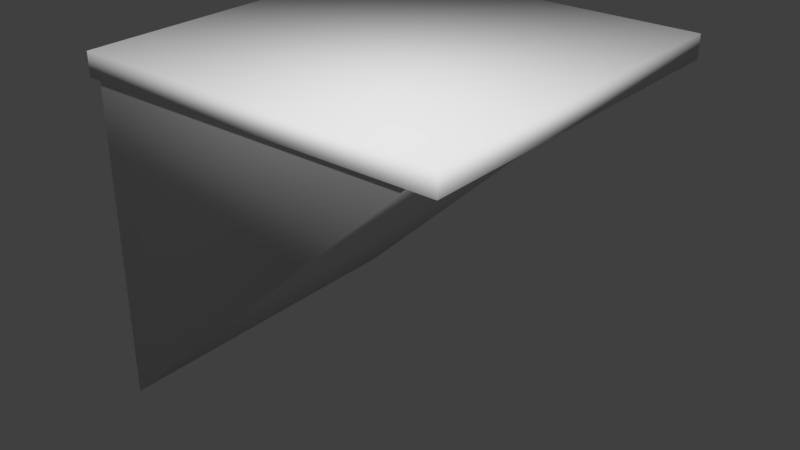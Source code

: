 # Source: panel_clip.blend  (saved by Blender 3.6.13; exported with 4.5.12 LTS)
import bpy
from mathutils import Matrix  # noqa: F401  (used for matrix-valued properties, if any)

bpy.ops.wm.read_factory_settings(use_empty=True)
scene = bpy.context.scene
scene.name = 'Scene'

# ---- materials (node trees are filled in below, after node groups)
mat_phy = bpy.data.materials.new('phy')
mat_phy.alpha_threshold = 0.0
mat_phy.use_transparent_shadow = False
mat_phy.roughness = 0.5
mat_arm_64x64 = bpy.data.materials.new('arm_64x64')
mat_arm_64x64.alpha_threshold = 0.0
mat_arm_64x64.use_transparent_shadow = False
mat_arm_64x64.roughness = 0.5

# ---- material node trees

# ---- world
world_world = bpy.data.worlds.new('World'); scene.world = world_world
world_world.color = (0.05088, 0.05088, 0.05088)
world_world.use_sun_shadow = False
world_world.sun_shadow_jitter_overblur = 0.0
world_world.cycles.sampling_method = 'MANUAL'

# ---- meshes
me_cube = bpy.data.meshes.new('Cube')
me_cube.from_pydata([(-16.0, -60.0, -104.0), (-16.0, -60.0, 14.0), (-16.0, 60.0, -104.0), (-16.0, 60.0, 14.0), (108.0, -60.0, 14.0), (108.0, 60.0, 14.0)], [], [(1, 3, 2, 0), (3, 5, 2), (0, 2, 5, 4), (4, 5, 3, 1), (0, 4, 1)])
me_cube.polygons.foreach_set('use_smooth', [1, 1, 1, 0, 1])
me_cube.materials.append(mat_phy)
me_cube.use_remesh_preserve_volume = False
me_cube.use_remesh_preserve_attributes = False
me_cube.use_mirror_vertex_groups = False
me_cube.update()
me_cube.normals_split_custom_set([tuple(v) for v in zip(*[iter([-0.7071, -0.7071, 0.0, -0.7071, 0.7071, 0.0, -0.3298, 0.5476, -0.769, -0.3298, -0.5476, -0.769, -0.7071, 0.7071, 0.0, 0.6204, 0.4358, -0.652, -0.3298, 0.5476, -0.769, -0.3298, -0.5476, -0.769, -0.3298, 0.5476, -0.769, 0.6204, 0.4358, -0.652, 0.6204, -0.4358, -0.652, 0.0, 0.0, 1.0, 0.0, 0.0, 1.0, 0.0, 0.0, 1.0, 0.0, 0.0, 1.0, -0.3298, -0.5476, -0.769, 0.6204, -0.4358, -0.652, -0.7071, -0.7071, 0.0])] * 3)])
me_cube_001 = bpy.data.meshes.new('Cube.001')
me_cube_001.from_pydata([(16.0, -32.0, 15.0), (16.0, -32.0, 15.0), (16.0, 32.0, 15.0), (16.0, 32.0, 15.0), (80.0, -32.0, 15.0), (80.0, -32.0, 15.0), (80.0, 32.0, 15.0), (80.0, 32.0, 15.0)], [(0, 1), (3, 2), (7, 6), (5, 4)], [(0, 2, 6, 4), (5, 7, 3, 1)])
_uv = me_cube_001.uv_layers.new(name='UVMap')
_uv.uv.foreach_set('vector', [0.046, 0.9562, 0.046, 0.8988, 0.1034, 0.8988, 0.1034, 0.9562, 0.1034, 0.8988, 0.1034, 0.9562, 0.046, 0.9562, 0.046, 0.8988])
me_cube_001.materials.append(mat_arm_64x64)
me_cube_001.use_remesh_preserve_volume = False
me_cube_001.use_remesh_preserve_attributes = False
me_cube_001.use_mirror_vertex_groups = False
me_cube_001.update()
me_cube_002 = bpy.data.meshes.new('Cube.002')
me_cube_002.from_pydata([(-15.5, -63.5, 8.0), (-15.5, -63.5, 16.0), (-15.5, 63.5, 8.0), (-15.5, 63.5, 16.0), (111.5, -63.5, 8.0), (111.5, -63.5, 16.0), (111.5, 63.5, 8.0), (111.5, 63.5, 16.0)], [], [(0, 1, 3, 2), (2, 3, 7, 6), (6, 7, 5, 4), (4, 5, 1, 0), (2, 6, 4, 0), (7, 3, 1, 5)])
me_cube_002.polygons.foreach_set('use_smooth', [True] * 6)
_uv = me_cube_002.uv_layers.new(name='UVMap')
_uv.uv.foreach_set('vector', [0.375, 0.0, 0.625, 0.0, 0.625, 0.25, 0.375, 0.25, 0.375, 0.25, 0.625, 0.25, 0.625, 0.5, 0.375, 0.5, 0.375, 0.5, 0.625, 0.5, 0.625, 0.75, 0.375, 0.75, 0.375, 0.75, 0.625, 0.75, 0.625, 1.0, 0.375, 1.0, 0.125, 0.5, 0.375, 0.5, 0.375, 0.75, 0.125, 0.75, 0.625, 0.5, 0.875, 0.5, 0.875, 0.75, 0.625, 0.75])
me_cube_002.materials.append(mat_phy)
me_cube_002.update()
me_cube_002.normals_split_custom_set([tuple(v) for v in zip(*[iter([-0.5774, -0.5774, -0.5774, -0.5774, -0.5774, 0.5774, -0.5774, 0.5774, 0.5774, -0.5774, 0.5774, -0.5774, -0.5774, 0.5774, -0.5774, -0.5774, 0.5774, 0.5774, 0.5774, 0.5774, 0.5774, 0.5774, 0.5774, -0.5774, 0.5774, 0.5774, -0.5774, 0.5774, 0.5774, 0.5774, 0.5774, -0.5774, 0.5774, 0.5774, -0.5774, -0.5774, 0.5774, -0.5774, -0.5774, 0.5774, -0.5774, 0.5774, -0.5774, -0.5774, 0.5774, -0.5774, -0.5774, -0.5774, -0.5774, 0.5774, -0.5774, 0.5774, 0.5774, -0.5774, 0.5774, -0.5774, -0.5774, -0.5774, -0.5774, -0.5774, 0.5774, 0.5774, 0.5774, -0.5774, 0.5774, 0.5774, -0.5774, -0.5774, 0.5774, 0.5774, -0.5774, 0.5774])] * 3)])
me_cube_003 = bpy.data.meshes.new('Cube.003')
me_cube_003.from_pydata([(-16.0, -16.0, 0.0), (-16.0, -16.0, 0.0), (-16.0, 16.0, 0.0), (-16.0, 16.0, 0.0), (16.0, -16.0, 0.0), (16.0, -16.0, 0.0), (16.0, 16.0, 0.0), (16.0, 16.0, 0.0)], [(0, 1), (3, 2), (7, 6), (5, 4)], [(0, 2, 6, 4), (5, 7, 3, 1)])
_uv = me_cube_003.uv_layers.new(name='UVMap')
_uv.uv.foreach_set('vector', [0.046, 0.9562, 0.046, 0.8988, 0.1034, 0.8988, 0.1034, 0.9562, 0.1034, 0.8988, 0.1034, 0.9562, 0.046, 0.9562, 0.046, 0.8988])
me_cube_003.materials.append(mat_arm_64x64)
me_cube_003.use_remesh_preserve_volume = False
me_cube_003.use_remesh_preserve_attributes = False
me_cube_003.use_mirror_vertex_groups = False
me_cube_003.update()

# ---- objects
ob_panel_clip_wedge_phy = bpy.data.objects.new('panel_clip_wedge_phy', me_cube)
ob_panel_clip_ref = bpy.data.objects.new('panel_clip_ref', me_cube_001)
ob_panel_clip_top_phy = bpy.data.objects.new('panel_clip_top_phy', me_cube_002)
ob_panel_clip_centre__ref = bpy.data.objects.new('panel_clip_centre_ ref', me_cube_003)

# ---- transforms, parenting, visibility, modifiers, constraints
ob_panel_clip_wedge_phy.location = (0.0, 0.0, 0.0)
ob_panel_clip_wedge_phy.lineart.crease_threshold = 0.0
ob_panel_clip_ref.location = (0.0, 0.0, 0.0)
ob_panel_clip_ref.lineart.crease_threshold = 0.0
ob_panel_clip_top_phy.location = (0.0, 0.0, 0.0)
ob_panel_clip_centre__ref.location = (0.0, 0.0, 0.0)
ob_panel_clip_centre__ref.lineart.crease_threshold = 0.0

# ---- collection membership
scene.collection.objects.link(ob_panel_clip_wedge_phy)
scene.collection.objects.link(ob_panel_clip_ref)
scene.collection.objects.link(ob_panel_clip_top_phy)
scene.collection.objects.link(ob_panel_clip_centre__ref)

# ---- scene / render settings (as saved in the file)
scene.frame_start = 1; scene.frame_end = 250; scene.frame_set(118)
scene.render.engine = 'BLENDER_EEVEE_NEXT'
scene.render.resolution_percentage = 50
scene.render.dither_intensity = 0.0
scene.cycles.use_denoising = False
scene.cycles.samples = 128
scene.cycles.sampling_pattern = 'TABULATED_SOBOL'
scene.cycles.light_sampling_threshold = 0.0
scene.cycles.use_adaptive_sampling = False
scene.cycles.use_light_tree = False
scene.cycles.blur_glossy = 0.0
scene.cycles.sample_clamp_indirect = 0.0
scene.view_settings.view_transform = 'Standard'
bpy.context.view_layer.update()

# ---- added for rendering (the .blend has no active camera and no usable light): camera, sun
cam_auto = bpy.data.cameras.new('AutoCamera')
cam_auto.lens = 50.0
cam_auto.sensor_width = 36.0
cam_auto.clip_end = 3512.18
ob_auto_camera = bpy.data.objects.new('AutoCamera', cam_auto)
scene.collection.objects.link(ob_auto_camera)
ob_auto_camera.location = (247.875, -240.15, 116.1)
ob_auto_camera.rotation_euler = (1.09748, -7.21219e-08, 0.694738)
scene.camera = ob_auto_camera
light_auto_sun = bpy.data.lights.new('AutoSun', 'SUN')
light_auto_sun.energy = 3.0
light_auto_sun.angle = 0.0523599
ob_auto_sun = bpy.data.objects.new('AutoSun', light_auto_sun)
scene.collection.objects.link(ob_auto_sun)
ob_auto_sun.rotation_euler = (0.872665, 0.174533, 0.523599)
bpy.context.view_layer.update()
